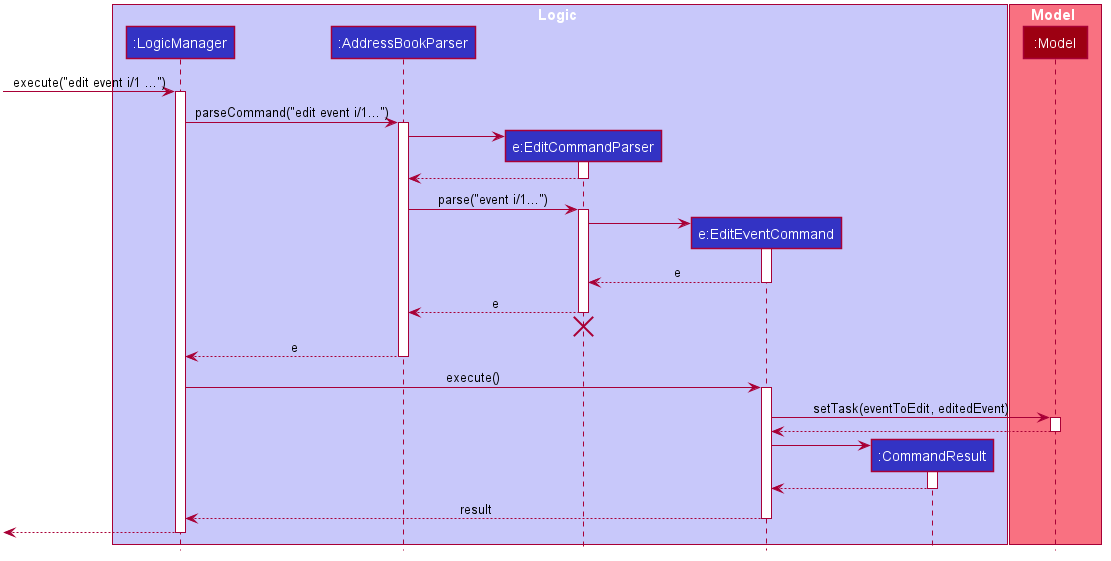

The diagram above was rendered by PlantUML. Its source (embedded in the PNG):
@startuml








skinparam BackgroundColor #FFFFFFF

skinparam Shadowing false

skinparam Class {
    FontColor #FFFFFF
    BorderThickness 1
    BorderColor #FFFFFF
    StereotypeFontColor #FFFFFF
    FontName Arial
}

skinparam Actor {
    BorderColor #000000
    Color #000000
    FontName Arial
}

skinparam Sequence {
    MessageAlign center
    BoxFontSize 15
    BoxPadding 0
    BoxFontColor #FFFFFF
    FontName Arial
}

skinparam Participant {
    FontColor #FFFFFFF
    Padding 20
}

skinparam MinClassWidth 50
skinparam ParticipantPadding 10
skinparam Shadowing false
skinparam DefaultTextAlignment center
skinparam packageStyle Rectangle

hide footbox
hide members
hide circle

box Logic #C8C8FA
participant ":LogicManager" as LogicManager #3333C4
participant ":AddressBookParser" as AddressBookParser #3333C4
participant "e:EditCommandParser" as EditCommandParser #3333C4
participant "e:EditEventCommand" as EditEventCommand #3333C4
participant ":CommandResult" as CommandResult #3333C4
end box

box Model #F97181
participant ":Model" as Model #9D0012
end box

[-> LogicManager : execute("edit event i/1 ...")
activate LogicManager

LogicManager -> AddressBookParser : parseCommand("edit event i/1...")
activate AddressBookParser

create EditCommandParser
AddressBookParser -> EditCommandParser
activate EditCommandParser

EditCommandParser --> AddressBookParser
deactivate EditCommandParser

AddressBookParser -> EditCommandParser : parse("event i/1...")
activate EditCommandParser

create EditEventCommand
EditCommandParser -> EditEventCommand
activate EditEventCommand

EditEventCommand --> EditCommandParser : e
deactivate EditEventCommand

EditCommandParser --> AddressBookParser : e
deactivate EditCommandParser
EditCommandParser -[hidden]-> AddressBookParser
destroy EditCommandParser

AddressBookParser --> LogicManager : e
deactivate AddressBookParser

LogicManager -> EditEventCommand : execute()
activate EditEventCommand

EditEventCommand -> Model : setTask(eventToEdit, editedEvent)
activate Model

Model --> EditEventCommand
deactivate Model

create CommandResult
EditEventCommand -> CommandResult
activate CommandResult

CommandResult --> EditEventCommand
deactivate CommandResult

EditEventCommand --> LogicManager : result
deactivate EditEventCommand

[<--LogicManager
deactivate LogicManager
@enduml